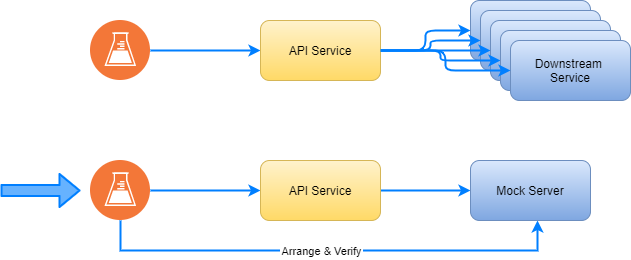

The diagram above was exported from draw.io. Its source (the exported page's mxGraphModel, read from the mxfile embedded in the PNG):
<mxGraphModel dx="1086" dy="966" grid="1" gridSize="10" guides="1" tooltips="1" connect="1" arrows="1" fold="1" page="1" pageScale="1" pageWidth="1169" pageHeight="827" math="0" shadow="0">
  <root>
    <mxCell id="0" />
    <mxCell id="1" parent="0" />
    <mxCell id="AWeSQj2cLzteb_PLyvbj-5" value="Downstream &lt;br&gt;Service" style="rounded=1;whiteSpace=wrap;html=1;gradientColor=#7ea6e0;fillColor=#dae8fc;strokeColor=#6c8ebf;" parent="1" vertex="1">
      <mxGeometry x="510" y="40" width="120" height="60" as="geometry" />
    </mxCell>
    <mxCell id="AWeSQj2cLzteb_PLyvbj-6" value="Downstream &lt;br&gt;Service" style="rounded=1;whiteSpace=wrap;html=1;gradientColor=#7ea6e0;fillColor=#dae8fc;strokeColor=#6c8ebf;" parent="1" vertex="1">
      <mxGeometry x="520" y="50" width="120" height="60" as="geometry" />
    </mxCell>
    <mxCell id="AWeSQj2cLzteb_PLyvbj-7" value="Downstream &lt;br&gt;Service" style="rounded=1;whiteSpace=wrap;html=1;gradientColor=#7ea6e0;fillColor=#dae8fc;strokeColor=#6c8ebf;" parent="1" vertex="1">
      <mxGeometry x="530" y="60" width="120" height="60" as="geometry" />
    </mxCell>
    <mxCell id="AWeSQj2cLzteb_PLyvbj-11" style="edgeStyle=orthogonalEdgeStyle;orthogonalLoop=1;jettySize=auto;html=1;strokeWidth=2;shadow=0;rounded=1;targetPerimeterSpacing=0;strokeColor=#007FFF;" parent="1" source="AWeSQj2cLzteb_PLyvbj-1" target="AWeSQj2cLzteb_PLyvbj-3" edge="1">
      <mxGeometry relative="1" as="geometry" />
    </mxCell>
    <mxCell id="AWeSQj2cLzteb_PLyvbj-1" value="" style="aspect=fixed;perimeter=ellipsePerimeter;html=1;align=center;shadow=0;dashed=0;fontColor=#4277BB;labelBackgroundColor=#ffffff;fontSize=12;spacingTop=3;image;image=img/lib/ibm/devops/continuous_testing.svg;" parent="1" vertex="1">
      <mxGeometry x="130" y="60" width="60" height="60" as="geometry" />
    </mxCell>
    <mxCell id="AWeSQj2cLzteb_PLyvbj-17" style="edgeStyle=orthogonalEdgeStyle;orthogonalLoop=1;jettySize=auto;html=1;strokeWidth=2;shadow=0;rounded=1;targetPerimeterSpacing=0;strokeColor=#007FFF;" parent="1" source="AWeSQj2cLzteb_PLyvbj-2" target="AWeSQj2cLzteb_PLyvbj-4" edge="1">
      <mxGeometry relative="1" as="geometry" />
    </mxCell>
    <mxCell id="KHHgp8gaUbQP2fq3hJsL-1" style="edgeStyle=orthogonalEdgeStyle;rounded=0;orthogonalLoop=1;jettySize=auto;html=1;entryX=0.558;entryY=1;entryDx=0;entryDy=0;entryPerimeter=0;fillColor=#66B2FF;strokeColor=#007FFF;strokeWidth=2;" edge="1" parent="1" source="AWeSQj2cLzteb_PLyvbj-2" target="AWeSQj2cLzteb_PLyvbj-10">
      <mxGeometry relative="1" as="geometry">
        <Array as="points">
          <mxPoint x="160" y="290" />
          <mxPoint x="577" y="290" />
        </Array>
      </mxGeometry>
    </mxCell>
    <mxCell id="KHHgp8gaUbQP2fq3hJsL-2" value="Arrange &amp;amp; Verify" style="edgeLabel;html=1;align=center;verticalAlign=middle;resizable=0;points=[];labelBorderColor=#FFFFFF;" vertex="1" connectable="0" parent="KHHgp8gaUbQP2fq3hJsL-1">
      <mxGeometry x="-0.4172" relative="1" as="geometry">
        <mxPoint x="91" as="offset" />
      </mxGeometry>
    </mxCell>
    <mxCell id="AWeSQj2cLzteb_PLyvbj-2" value="" style="aspect=fixed;perimeter=ellipsePerimeter;html=1;align=center;shadow=0;dashed=0;fontColor=#4277BB;labelBackgroundColor=#ffffff;fontSize=12;spacingTop=3;image;image=img/lib/ibm/devops/continuous_testing.svg;" parent="1" vertex="1">
      <mxGeometry x="130" y="200" width="60" height="60" as="geometry" />
    </mxCell>
    <mxCell id="AWeSQj2cLzteb_PLyvbj-12" style="edgeStyle=orthogonalEdgeStyle;orthogonalLoop=1;jettySize=auto;html=1;entryX=0;entryY=0.5;entryDx=0;entryDy=0;strokeWidth=2;shadow=0;rounded=1;targetPerimeterSpacing=0;strokeColor=#007FFF;" parent="1" source="AWeSQj2cLzteb_PLyvbj-3" target="AWeSQj2cLzteb_PLyvbj-5" edge="1">
      <mxGeometry relative="1" as="geometry" />
    </mxCell>
    <mxCell id="AWeSQj2cLzteb_PLyvbj-13" style="edgeStyle=orthogonalEdgeStyle;orthogonalLoop=1;jettySize=auto;html=1;strokeWidth=2;shadow=0;rounded=1;targetPerimeterSpacing=0;strokeColor=#007FFF;" parent="1" source="AWeSQj2cLzteb_PLyvbj-3" target="AWeSQj2cLzteb_PLyvbj-6" edge="1">
      <mxGeometry relative="1" as="geometry" />
    </mxCell>
    <mxCell id="AWeSQj2cLzteb_PLyvbj-14" style="edgeStyle=orthogonalEdgeStyle;orthogonalLoop=1;jettySize=auto;html=1;strokeWidth=2;shadow=0;rounded=1;targetPerimeterSpacing=0;strokeColor=#007FFF;" parent="1" source="AWeSQj2cLzteb_PLyvbj-3" target="AWeSQj2cLzteb_PLyvbj-7" edge="1">
      <mxGeometry relative="1" as="geometry" />
    </mxCell>
    <mxCell id="AWeSQj2cLzteb_PLyvbj-15" style="edgeStyle=orthogonalEdgeStyle;orthogonalLoop=1;jettySize=auto;html=1;strokeWidth=2;shadow=0;rounded=1;targetPerimeterSpacing=0;strokeColor=#007FFF;" parent="1" source="AWeSQj2cLzteb_PLyvbj-3" target="AWeSQj2cLzteb_PLyvbj-8" edge="1">
      <mxGeometry relative="1" as="geometry" />
    </mxCell>
    <mxCell id="AWeSQj2cLzteb_PLyvbj-3" value="API Service" style="rounded=1;whiteSpace=wrap;html=1;fillColor=#fff2cc;strokeColor=#d6b656;gradientColor=#ffd966;" parent="1" vertex="1">
      <mxGeometry x="300" y="60" width="120" height="60" as="geometry" />
    </mxCell>
    <mxCell id="AWeSQj2cLzteb_PLyvbj-18" style="edgeStyle=orthogonalEdgeStyle;orthogonalLoop=1;jettySize=auto;html=1;strokeWidth=2;shadow=0;rounded=1;targetPerimeterSpacing=0;strokeColor=#007FFF;" parent="1" source="AWeSQj2cLzteb_PLyvbj-4" target="AWeSQj2cLzteb_PLyvbj-10" edge="1">
      <mxGeometry relative="1" as="geometry" />
    </mxCell>
    <mxCell id="AWeSQj2cLzteb_PLyvbj-4" value="API Service" style="rounded=1;whiteSpace=wrap;html=1;gradientColor=#ffd966;fillColor=#fff2cc;strokeColor=#d6b656;" parent="1" vertex="1">
      <mxGeometry x="300" y="200" width="120" height="60" as="geometry" />
    </mxCell>
    <mxCell id="AWeSQj2cLzteb_PLyvbj-8" value="Downstream &lt;br&gt;Service" style="rounded=1;whiteSpace=wrap;html=1;gradientColor=#7ea6e0;fillColor=#dae8fc;strokeColor=#6c8ebf;" parent="1" vertex="1">
      <mxGeometry x="540" y="70" width="120" height="60" as="geometry" />
    </mxCell>
    <mxCell id="AWeSQj2cLzteb_PLyvbj-10" value="Mock Server" style="rounded=1;whiteSpace=wrap;html=1;gradientColor=#7ea6e0;fillColor=#dae8fc;strokeColor=#6c8ebf;" parent="1" vertex="1">
      <mxGeometry x="510" y="200" width="120" height="60" as="geometry" />
    </mxCell>
    <mxCell id="AWeSQj2cLzteb_PLyvbj-9" value="Downstream &lt;br&gt;Service" style="rounded=1;whiteSpace=wrap;html=1;gradientColor=#7ea6e0;fillColor=#dae8fc;strokeColor=#6c8ebf;" parent="1" vertex="1">
      <mxGeometry x="550" y="80" width="120" height="60" as="geometry" />
    </mxCell>
    <mxCell id="AWeSQj2cLzteb_PLyvbj-16" style="edgeStyle=orthogonalEdgeStyle;orthogonalLoop=1;jettySize=auto;html=1;strokeWidth=2;shadow=0;rounded=1;targetPerimeterSpacing=0;strokeColor=#007FFF;" parent="1" source="AWeSQj2cLzteb_PLyvbj-3" target="AWeSQj2cLzteb_PLyvbj-9" edge="1">
      <mxGeometry relative="1" as="geometry" />
    </mxCell>
    <mxCell id="AWeSQj2cLzteb_PLyvbj-19" value="" style="shape=flexArrow;endArrow=classic;html=1;shadow=0;strokeColor=#007FFF;strokeWidth=2;fillColor=#66B2FF;" parent="1" edge="1">
      <mxGeometry width="50" height="50" relative="1" as="geometry">
        <mxPoint x="40" y="230" as="sourcePoint" />
        <mxPoint x="120" y="230" as="targetPoint" />
      </mxGeometry>
    </mxCell>
  </root>
</mxGraphModel>